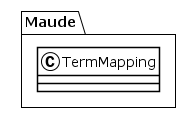

The diagram above was rendered by PlantUML. Its source (embedded in the PNG):
@startuml
!theme plain
package Maude {
class TermMapping {
}
}
@enduml